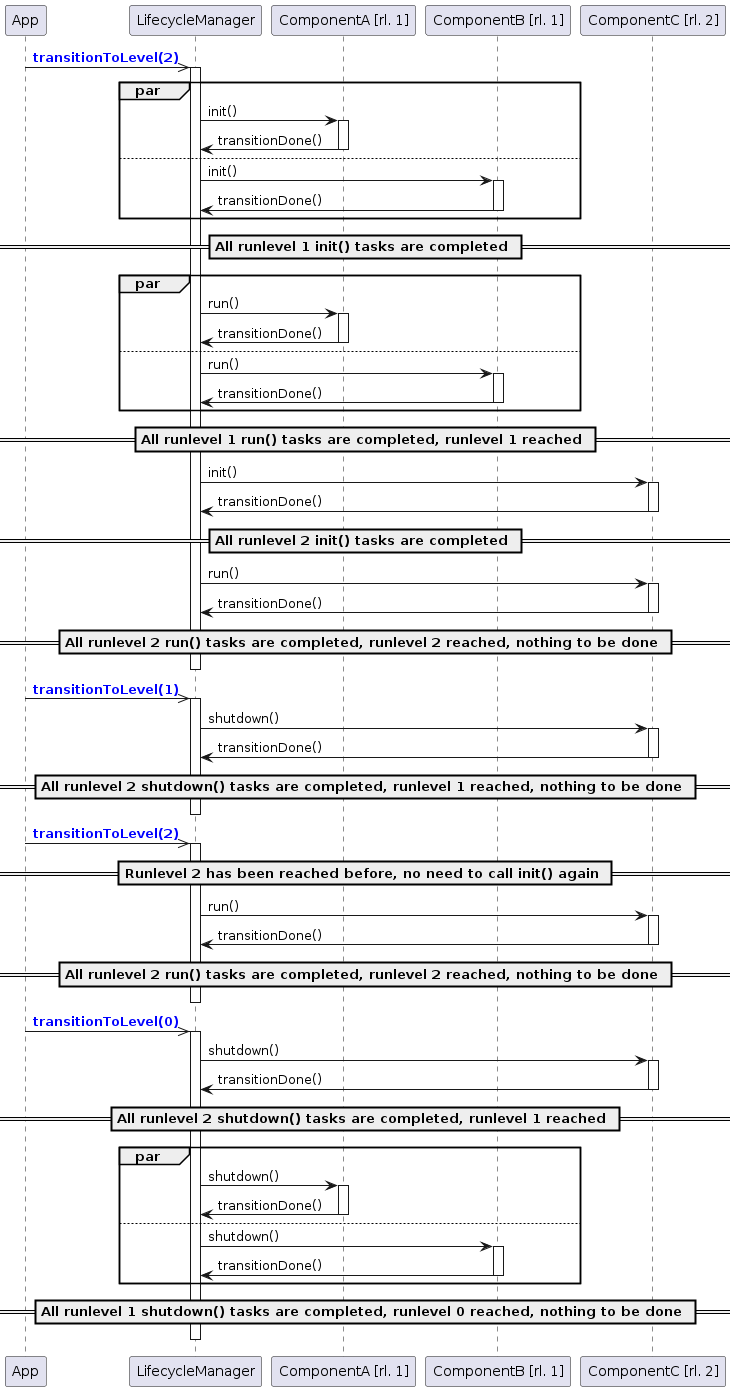

The diagram above was rendered by PlantUML. Its source (embedded in the PNG):
@startuml
participant App
participant LifecycleManager as LM
participant "ComponentA [rl. 1]" as A
participant "ComponentB [rl. 1]" as B
participant "ComponentC [rl. 2]" as C

App ->> LM ++ : <font color=blue><b>transitionToLevel(2)</b></font>
par
    LM -> A ++ : init()
    LM <- A -- : transitionDone()
    else
    LM -> B ++ : init()
    LM <- B -- : transitionDone()
end
== All runlevel 1 init() tasks are completed ==
par
    LM -> A ++ : run()
    LM <- A -- : transitionDone()
    else
    LM -> B ++ : run()
    LM <- B -- : transitionDone()
end
== All runlevel 1 run() tasks are completed, runlevel 1 reached ==
LM -> C ++ : init()
LM <- C -- : transitionDone()
== All runlevel 2 init() tasks are completed ==
LM -> C ++ : run()
LM <- C -- : transitionDone()
== All runlevel 2 run() tasks are completed, runlevel 2 reached, nothing to be done ==
App <-[hidden]- LM -- :

App ->> LM ++ : <font color=blue><b>transitionToLevel(1)</b></font>
LM -> C ++ : shutdown()
LM <- C -- : transitionDone()
== All runlevel 2 shutdown() tasks are completed, runlevel 1 reached, nothing to be done ==
App <-[hidden]- LM -- :

App ->> LM ++ : <font color=blue><b>transitionToLevel(2)</b></font>
== Runlevel 2 has been reached before, no need to call init() again ==
LM -> C ++ : run()
LM <- C -- : transitionDone()
== All runlevel 2 run() tasks are completed, runlevel 2 reached, nothing to be done ==
App <-[hidden]- LM -- :

App ->> LM ++ : <font color=blue><b>transitionToLevel(0)</b></font>
LM -> C ++ : shutdown()
LM <- C -- : transitionDone()
== All runlevel 2 shutdown() tasks are completed, runlevel 1 reached ==
par
    LM -> A ++ : shutdown()
    LM <- A -- : transitionDone()
    else
    LM -> B ++ : shutdown()
    LM <- B -- : transitionDone()
end
== All runlevel 1 shutdown() tasks are completed, runlevel 0 reached, nothing to be done ==
App <-[hidden]- LM -- :
@enduml